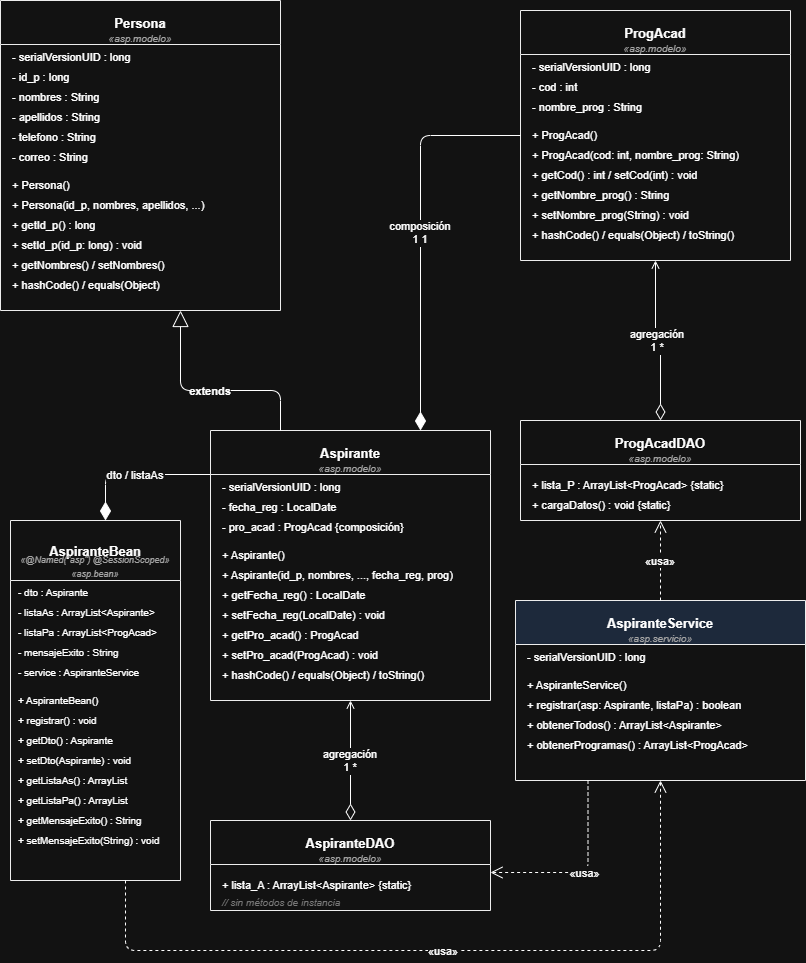

The diagram above was exported from draw.io. Its source (the exported page's mxGraphModel, read from the mxfile embedded in the PNG):
<mxGraphModel dx="2054" dy="1057" grid="1" gridSize="10" guides="1" tooltips="1" connect="1" arrows="1" fold="1" page="1" pageScale="1" pageWidth="827" pageHeight="1169" math="0" shadow="0">
  <root>
    <mxCell id="0" />
    <mxCell id="1" parent="0" />
    <mxCell id="PER_h" parent="1" style="swimlane;fontStyle=1;align=center;startSize=44;fontSize=13;fillColor=#ffffff;strokeColor=#000000;" value="Persona" vertex="1">
      <mxGeometry height="310" width="280" y="30" as="geometry" />
    </mxCell>
    <mxCell id="PER_pkg" parent="PER_h" style="text;strokeColor=none;fillColor=none;align=center;fontSize=10;fontStyle=2;fontColor=#555555;" value="«asp.modelo»" vertex="1">
      <mxGeometry height="18" width="280" y="26" as="geometry" />
    </mxCell>
    <mxCell id="PER_a1" parent="PER_h" style="text;strokeColor=none;fillColor=none;align=left;spacingLeft=10;fontSize=11;" value="- serialVersionUID : long" vertex="1">
      <mxGeometry height="20" width="280" y="44" as="geometry" />
    </mxCell>
    <mxCell id="PER_a2" parent="PER_h" style="text;strokeColor=none;fillColor=none;align=left;spacingLeft=10;fontSize=11;" value="- id_p : long" vertex="1">
      <mxGeometry height="20" width="280" y="64" as="geometry" />
    </mxCell>
    <mxCell id="PER_a3" parent="PER_h" style="text;strokeColor=none;fillColor=none;align=left;spacingLeft=10;fontSize=11;" value="- nombres : String" vertex="1">
      <mxGeometry height="20" width="280" y="84" as="geometry" />
    </mxCell>
    <mxCell id="PER_a4" parent="PER_h" style="text;strokeColor=none;fillColor=none;align=left;spacingLeft=10;fontSize=11;" value="- apellidos : String" vertex="1">
      <mxGeometry height="20" width="280" y="104" as="geometry" />
    </mxCell>
    <mxCell id="PER_a5" parent="PER_h" style="text;strokeColor=none;fillColor=none;align=left;spacingLeft=10;fontSize=11;" value="- telefono : String" vertex="1">
      <mxGeometry height="20" width="280" y="124" as="geometry" />
    </mxCell>
    <mxCell id="PER_a6" parent="PER_h" style="text;strokeColor=none;fillColor=none;align=left;spacingLeft=10;fontSize=11;" value="- correo : String" vertex="1">
      <mxGeometry height="20" width="280" y="144" as="geometry" />
    </mxCell>
    <mxCell id="PER_sep" parent="PER_h" style="line;" value="">
      <mxGeometry height="8" width="280" y="166" as="geometry" />
    </mxCell>
    <mxCell id="PER_m1" parent="PER_h" style="text;strokeColor=none;fillColor=none;align=left;spacingLeft=10;fontSize=11;" value="+ Persona()" vertex="1">
      <mxGeometry height="20" width="280" y="172" as="geometry" />
    </mxCell>
    <mxCell id="PER_m2" parent="PER_h" style="text;strokeColor=none;fillColor=none;align=left;spacingLeft=10;fontSize=11;" value="+ Persona(id_p, nombres, apellidos, ...)" vertex="1">
      <mxGeometry height="20" width="280" y="192" as="geometry" />
    </mxCell>
    <mxCell id="PER_m3" parent="PER_h" style="text;strokeColor=none;fillColor=none;align=left;spacingLeft=10;fontSize=11;" value="+ getId_p() : long" vertex="1">
      <mxGeometry height="20" width="280" y="212" as="geometry" />
    </mxCell>
    <mxCell id="PER_m4" parent="PER_h" style="text;strokeColor=none;fillColor=none;align=left;spacingLeft=10;fontSize=11;" value="+ setId_p(id_p: long) : void" vertex="1">
      <mxGeometry height="20" width="280" y="232" as="geometry" />
    </mxCell>
    <mxCell id="PER_m5" parent="PER_h" style="text;strokeColor=none;fillColor=none;align=left;spacingLeft=10;fontSize=11;" value="+ getNombres() / setNombres()" vertex="1">
      <mxGeometry height="20" width="280" y="252" as="geometry" />
    </mxCell>
    <mxCell id="PER_m6" parent="PER_h" style="text;strokeColor=none;fillColor=none;align=left;spacingLeft=10;fontSize=11;" value="+ hashCode() / equals(Object)" vertex="1">
      <mxGeometry height="20" width="280" y="272" as="geometry" />
    </mxCell>
    <mxCell id="PA_h" parent="1" style="swimlane;fontStyle=1;align=center;startSize=44;fontSize=13;fillColor=#ffffff;strokeColor=#000000;" value="ProgAcad" vertex="1">
      <mxGeometry height="250" width="270" x="520" y="40" as="geometry" />
    </mxCell>
    <mxCell id="PA_pkg" parent="PA_h" style="text;strokeColor=none;fillColor=none;align=center;fontSize=10;fontStyle=2;fontColor=#555555;" value="«asp.modelo»" vertex="1">
      <mxGeometry height="18" width="270" y="26" as="geometry" />
    </mxCell>
    <mxCell id="PA_a1" parent="PA_h" style="text;strokeColor=none;fillColor=none;align=left;spacingLeft=10;fontSize=11;" value="- serialVersionUID : long" vertex="1">
      <mxGeometry height="20" width="270" y="44" as="geometry" />
    </mxCell>
    <mxCell id="PA_a2" parent="PA_h" style="text;strokeColor=none;fillColor=none;align=left;spacingLeft=10;fontSize=11;" value="- cod : int" vertex="1">
      <mxGeometry height="20" width="270" y="64" as="geometry" />
    </mxCell>
    <mxCell id="PA_a3" parent="PA_h" style="text;strokeColor=none;fillColor=none;align=left;spacingLeft=10;fontSize=11;" value="- nombre_prog : String" vertex="1">
      <mxGeometry height="20" width="270" y="84" as="geometry" />
    </mxCell>
    <mxCell id="PA_sep" parent="PA_h" style="line;" value="">
      <mxGeometry height="8" width="270" y="106" as="geometry" />
    </mxCell>
    <mxCell id="PA_m1" parent="PA_h" style="text;strokeColor=none;fillColor=none;align=left;spacingLeft=10;fontSize=11;" value="+ ProgAcad()" vertex="1">
      <mxGeometry height="20" width="270" y="112" as="geometry" />
    </mxCell>
    <mxCell id="PA_m2" parent="PA_h" style="text;strokeColor=none;fillColor=none;align=left;spacingLeft=10;fontSize=11;" value="+ ProgAcad(cod: int, nombre_prog: String)" vertex="1">
      <mxGeometry height="20" width="270" y="132" as="geometry" />
    </mxCell>
    <mxCell id="PA_m3" parent="PA_h" style="text;strokeColor=none;fillColor=none;align=left;spacingLeft=10;fontSize=11;" value="+ getCod() : int / setCod(int) : void" vertex="1">
      <mxGeometry height="20" width="270" y="152" as="geometry" />
    </mxCell>
    <mxCell id="PA_m4" parent="PA_h" style="text;strokeColor=none;fillColor=none;align=left;spacingLeft=10;fontSize=11;" value="+ getNombre_prog() : String" vertex="1">
      <mxGeometry height="20" width="270" y="172" as="geometry" />
    </mxCell>
    <mxCell id="PA_m5" parent="PA_h" style="text;strokeColor=none;fillColor=none;align=left;spacingLeft=10;fontSize=11;" value="+ setNombre_prog(String) : void" vertex="1">
      <mxGeometry height="20" width="270" y="192" as="geometry" />
    </mxCell>
    <mxCell id="PA_m6" parent="PA_h" style="text;strokeColor=none;fillColor=none;align=left;spacingLeft=10;fontSize=11;" value="+ hashCode() / equals(Object) / toString()" vertex="1">
      <mxGeometry height="20" width="270" y="212" as="geometry" />
    </mxCell>
    <mxCell id="ASP_h" parent="1" style="swimlane;fontStyle=1;align=center;startSize=44;fontSize=13;fillColor=#ffffff;strokeColor=#000000;" value="Aspirante" vertex="1">
      <mxGeometry height="270" width="280" x="210" y="460" as="geometry" />
    </mxCell>
    <mxCell id="ASP_pkg" parent="ASP_h" style="text;strokeColor=none;fillColor=none;align=center;fontSize=10;fontStyle=2;fontColor=#555555;" value="«asp.modelo»" vertex="1">
      <mxGeometry height="18" width="280" y="26" as="geometry" />
    </mxCell>
    <mxCell id="ASP_a1" parent="ASP_h" style="text;strokeColor=none;fillColor=none;align=left;spacingLeft=10;fontSize=11;" value="- serialVersionUID : long" vertex="1">
      <mxGeometry height="20" width="280" y="44" as="geometry" />
    </mxCell>
    <mxCell id="ASP_a2" parent="ASP_h" style="text;strokeColor=none;fillColor=none;align=left;spacingLeft=10;fontSize=11;" value="- fecha_reg : LocalDate" vertex="1">
      <mxGeometry height="20" width="280" y="64" as="geometry" />
    </mxCell>
    <mxCell id="ASP_a3" parent="ASP_h" style="text;strokeColor=none;fillColor=none;align=left;spacingLeft=10;fontSize=11;" value="- pro_acad : ProgAcad   {composición}" vertex="1">
      <mxGeometry height="20" width="280" y="84" as="geometry" />
    </mxCell>
    <mxCell id="ASP_sep" parent="ASP_h" style="line;" value="">
      <mxGeometry height="8" width="280" y="106" as="geometry" />
    </mxCell>
    <mxCell id="ASP_m1" parent="ASP_h" style="text;strokeColor=none;fillColor=none;align=left;spacingLeft=10;fontSize=11;" value="+ Aspirante()" vertex="1">
      <mxGeometry height="20" width="280" y="112" as="geometry" />
    </mxCell>
    <mxCell id="ASP_m2" parent="ASP_h" style="text;strokeColor=none;fillColor=none;align=left;spacingLeft=10;fontSize=11;" value="+ Aspirante(id_p, nombres, ..., fecha_reg, prog)" vertex="1">
      <mxGeometry height="20" width="280" y="132" as="geometry" />
    </mxCell>
    <mxCell id="ASP_m3" parent="ASP_h" style="text;strokeColor=none;fillColor=none;align=left;spacingLeft=10;fontSize=11;" value="+ getFecha_reg() : LocalDate" vertex="1">
      <mxGeometry height="20" width="280" y="152" as="geometry" />
    </mxCell>
    <mxCell id="ASP_m4" parent="ASP_h" style="text;strokeColor=none;fillColor=none;align=left;spacingLeft=10;fontSize=11;" value="+ setFecha_reg(LocalDate) : void" vertex="1">
      <mxGeometry height="20" width="280" y="172" as="geometry" />
    </mxCell>
    <mxCell id="ASP_m5" parent="ASP_h" style="text;strokeColor=none;fillColor=none;align=left;spacingLeft=10;fontSize=11;" value="+ getPro_acad() : ProgAcad" vertex="1">
      <mxGeometry height="20" width="280" y="192" as="geometry" />
    </mxCell>
    <mxCell id="ASP_m6" parent="ASP_h" style="text;strokeColor=none;fillColor=none;align=left;spacingLeft=10;fontSize=11;" value="+ setPro_acad(ProgAcad) : void" vertex="1">
      <mxGeometry height="20" width="280" y="212" as="geometry" />
    </mxCell>
    <mxCell id="ASP_m7" parent="ASP_h" style="text;strokeColor=none;fillColor=none;align=left;spacingLeft=10;fontSize=11;" value="+ hashCode() / equals(Object) / toString()" vertex="1">
      <mxGeometry height="20" width="280" y="232" as="geometry" />
    </mxCell>
    <mxCell id="ADAO_h" parent="1" style="swimlane;fontStyle=1;align=center;startSize=44;fontSize=13;fillColor=#ffffff;strokeColor=#000000;" value="AspiranteDAO" vertex="1">
      <mxGeometry height="90" width="280" x="210" y="850" as="geometry" />
    </mxCell>
    <mxCell id="ADAO_pkg" parent="ADAO_h" style="text;strokeColor=none;fillColor=none;align=center;fontSize=10;fontStyle=2;fontColor=#555555;" value="«asp.modelo»" vertex="1">
      <mxGeometry height="18" width="280" y="26" as="geometry" />
    </mxCell>
    <mxCell id="ADAO_sep" parent="ADAO_h" style="line;" value="">
      <mxGeometry height="8" width="280" y="44" as="geometry" />
    </mxCell>
    <mxCell id="ADAO_a1" parent="ADAO_h" style="text;strokeColor=none;fillColor=none;align=left;spacingLeft=10;fontSize=11;" value="+ lista_A : ArrayList&lt;Aspirante&gt;  {static}" vertex="1">
      <mxGeometry height="20" width="280" y="52" as="geometry" />
    </mxCell>
    <mxCell id="ADAO_note" parent="ADAO_h" style="text;strokeColor=none;fillColor=none;align=left;spacingLeft=10;fontSize=10;fontStyle=2;fontColor=#888888;" value="// sin métodos de instancia" vertex="1">
      <mxGeometry height="18" width="280" y="70" as="geometry" />
    </mxCell>
    <mxCell id="PDAO_h" parent="1" style="swimlane;fontStyle=1;align=center;startSize=44;fontSize=13;fillColor=#ffffff;strokeColor=#000000;" value="ProgAcadDAO" vertex="1">
      <mxGeometry height="100" width="280" x="520" y="450" as="geometry" />
    </mxCell>
    <mxCell id="PDAO_pkg" parent="PDAO_h" style="text;strokeColor=none;fillColor=none;align=center;fontSize=10;fontStyle=2;fontColor=#555555;" value="«asp.modelo»" vertex="1">
      <mxGeometry height="18" width="280" y="26" as="geometry" />
    </mxCell>
    <mxCell id="PDAO_sep" parent="PDAO_h" style="line;" value="">
      <mxGeometry height="8" width="280" y="44" as="geometry" />
    </mxCell>
    <mxCell id="PDAO_a1" parent="PDAO_h" style="text;strokeColor=none;fillColor=none;align=left;spacingLeft=10;fontSize=11;" value="+ lista_P : ArrayList&lt;ProgAcad&gt;  {static}" vertex="1">
      <mxGeometry height="20" width="280" y="52" as="geometry" />
    </mxCell>
    <mxCell id="PDAO_m1" parent="PDAO_h" style="text;strokeColor=none;fillColor=none;align=left;spacingLeft=10;fontSize=11;" value="+ cargaDatos() : void  {static}" vertex="1">
      <mxGeometry height="20" width="280" y="72" as="geometry" />
    </mxCell>
    <mxCell id="ASVC_h" parent="1" style="swimlane;fontStyle=1;align=center;startSize=44;fontSize=13;fillColor=#dae8fc;strokeColor=#000000;" value="AspiranteService" vertex="1">
      <mxGeometry height="180" width="290" x="515" y="630" as="geometry" />
    </mxCell>
    <mxCell id="ASVC_pkg" parent="ASVC_h" style="text;strokeColor=none;fillColor=none;align=center;fontSize=10;fontStyle=2;fontColor=#555555;" value="«asp.servicio»" vertex="1">
      <mxGeometry height="18" width="290" y="26" as="geometry" />
    </mxCell>
    <mxCell id="ASVC_a1" parent="ASVC_h" style="text;strokeColor=none;fillColor=none;align=left;spacingLeft=10;fontSize=11;" value="- serialVersionUID : long" vertex="1">
      <mxGeometry height="20" width="290" y="44" as="geometry" />
    </mxCell>
    <mxCell id="ASVC_sep" parent="ASVC_h" style="line;" value="">
      <mxGeometry height="8" width="290" y="66" as="geometry" />
    </mxCell>
    <mxCell id="ASVC_m1" parent="ASVC_h" style="text;strokeColor=none;fillColor=none;align=left;spacingLeft=10;fontSize=11;" value="+ AspiranteService()" vertex="1">
      <mxGeometry height="20" width="290" y="72" as="geometry" />
    </mxCell>
    <mxCell id="ASVC_m2" parent="ASVC_h" style="text;strokeColor=none;fillColor=none;align=left;spacingLeft=10;fontSize=11;" value="+ registrar(asp: Aspirante, listaPa) : boolean" vertex="1">
      <mxGeometry height="20" width="290" y="92" as="geometry" />
    </mxCell>
    <mxCell id="ASVC_m3" parent="ASVC_h" style="text;strokeColor=none;fillColor=none;align=left;spacingLeft=10;fontSize=11;" value="+ obtenerTodos() : ArrayList&lt;Aspirante&gt;" vertex="1">
      <mxGeometry height="20" width="290" y="112" as="geometry" />
    </mxCell>
    <mxCell id="ASVC_m4" parent="ASVC_h" style="text;strokeColor=none;fillColor=none;align=left;spacingLeft=10;fontSize=11;" value="+ obtenerProgramas() : ArrayList&lt;ProgAcad&gt;" vertex="1">
      <mxGeometry height="20" width="290" y="132" as="geometry" />
    </mxCell>
    <mxCell id="ABEAN_h" parent="1" style="swimlane;fontStyle=1;align=center;startSize=60;fontSize=13;fillColor=#ffffff;strokeColor=#000000;" value="AspiranteBean" vertex="1">
      <mxGeometry height="360" width="170" x="10" y="550" as="geometry" />
    </mxCell>
    <mxCell id="ABEAN_st" parent="ABEAN_h" style="text;strokeColor=none;fillColor=none;align=center;fontSize=9;fontStyle=2;fontColor=#555555;" value="«@Named(&quot;asp&quot;) @SessionScoped»" vertex="1">
      <mxGeometry height="14" width="170" y="28" as="geometry" />
    </mxCell>
    <mxCell id="ABEAN_pkg" parent="ABEAN_h" style="text;strokeColor=none;fillColor=none;align=center;fontSize=9;fontStyle=2;fontColor=#555555;" value="«asp.bean»" vertex="1">
      <mxGeometry height="14" width="170" y="42" as="geometry" />
    </mxCell>
    <mxCell id="ABEAN_a1" parent="ABEAN_h" style="text;strokeColor=none;fillColor=none;align=left;spacingLeft=6;fontSize=10;" value="- dto : Aspirante" vertex="1">
      <mxGeometry height="20" width="170" y="60" as="geometry" />
    </mxCell>
    <mxCell id="ABEAN_a2" parent="ABEAN_h" style="text;strokeColor=none;fillColor=none;align=left;spacingLeft=6;fontSize=10;" value="- listaAs : ArrayList&lt;Aspirante&gt;" vertex="1">
      <mxGeometry height="20" width="170" y="80" as="geometry" />
    </mxCell>
    <mxCell id="ABEAN_a3" parent="ABEAN_h" style="text;strokeColor=none;fillColor=none;align=left;spacingLeft=6;fontSize=10;" value="- listaPa : ArrayList&lt;ProgAcad&gt;" vertex="1">
      <mxGeometry height="20" width="170" y="100" as="geometry" />
    </mxCell>
    <mxCell id="ABEAN_a4" parent="ABEAN_h" style="text;strokeColor=none;fillColor=none;align=left;spacingLeft=6;fontSize=10;" value="- mensajeExito : String" vertex="1">
      <mxGeometry height="20" width="170" y="120" as="geometry" />
    </mxCell>
    <mxCell id="ABEAN_a5" parent="ABEAN_h" style="text;strokeColor=none;fillColor=none;align=left;spacingLeft=6;fontSize=10;" value="- service : AspiranteService" vertex="1">
      <mxGeometry height="20" width="170" y="140" as="geometry" />
    </mxCell>
    <mxCell id="ABEAN_sep" parent="ABEAN_h" style="line;" value="">
      <mxGeometry height="8" width="170" y="162" as="geometry" />
    </mxCell>
    <mxCell id="ABEAN_m1" parent="ABEAN_h" style="text;strokeColor=none;fillColor=none;align=left;spacingLeft=6;fontSize=10;" value="+ AspiranteBean()" vertex="1">
      <mxGeometry height="20" width="170" y="168" as="geometry" />
    </mxCell>
    <mxCell id="ABEAN_m2" parent="ABEAN_h" style="text;strokeColor=none;fillColor=none;align=left;spacingLeft=6;fontSize=10;" value="+ registrar() : void" vertex="1">
      <mxGeometry height="20" width="170" y="188" as="geometry" />
    </mxCell>
    <mxCell id="ABEAN_m3" parent="ABEAN_h" style="text;strokeColor=none;fillColor=none;align=left;spacingLeft=6;fontSize=10;" value="+ getDto() : Aspirante" vertex="1">
      <mxGeometry height="20" width="170" y="208" as="geometry" />
    </mxCell>
    <mxCell id="ABEAN_m4" parent="ABEAN_h" style="text;strokeColor=none;fillColor=none;align=left;spacingLeft=6;fontSize=10;" value="+ setDto(Aspirante) : void" vertex="1">
      <mxGeometry height="20" width="170" y="228" as="geometry" />
    </mxCell>
    <mxCell id="ABEAN_m5" parent="ABEAN_h" style="text;strokeColor=none;fillColor=none;align=left;spacingLeft=6;fontSize=10;" value="+ getListaAs() : ArrayList" vertex="1">
      <mxGeometry height="20" width="170" y="248" as="geometry" />
    </mxCell>
    <mxCell id="ABEAN_m6" parent="ABEAN_h" style="text;strokeColor=none;fillColor=none;align=left;spacingLeft=6;fontSize=10;" value="+ getListaPa() : ArrayList" vertex="1">
      <mxGeometry height="20" width="170" y="268" as="geometry" />
    </mxCell>
    <mxCell id="ABEAN_m7" parent="ABEAN_h" style="text;strokeColor=none;fillColor=none;align=left;spacingLeft=6;fontSize=10;" value="+ getMensajeExito() : String" vertex="1">
      <mxGeometry height="20" width="170" y="288" as="geometry" />
    </mxCell>
    <mxCell id="ABEAN_m8" parent="ABEAN_h" style="text;strokeColor=none;fillColor=none;align=left;spacingLeft=6;fontSize=10;" value="+ setMensajeExito(String) : void" vertex="1">
      <mxGeometry height="20" width="170" y="308" as="geometry" />
    </mxCell>
    <mxCell id="R1" edge="1" parent="1" source="ASP_h" style="edgeStyle=orthogonalEdgeStyle;endArrow=block;endFill=0;endSize=14;fontSize=11;fontStyle=1;exitX=0.25;exitY=0;exitDx=0;exitDy=0;" target="PER_h" value="extends">
      <mxGeometry relative="1" as="geometry">
        <Array as="points">
          <mxPoint x="280" y="420" />
          <mxPoint x="180" y="420" />
        </Array>
      </mxGeometry>
    </mxCell>
    <mxCell id="R2" edge="1" parent="1" source="ASP_h" style="edgeStyle=orthogonalEdgeStyle;endArrow=none;startArrow=diamondThin;startFill=1;startSize=16;fontSize=11;exitX=0.75;exitY=0;exitDx=0;exitDy=0;" target="PA_h" value="composición&#10;1                   1">
      <mxGeometry relative="1" as="geometry">
        <Array as="points">
          <mxPoint x="420" y="165" />
        </Array>
      </mxGeometry>
    </mxCell>
    <mxCell id="R3" edge="1" parent="1" source="ADAO_h" style="edgeStyle=orthogonalEdgeStyle;endArrow=open;startArrow=diamondThin;startFill=0;startSize=14;fontSize=11;" target="ASP_h" value="agregación&#10;1                *">
      <mxGeometry relative="1" as="geometry" />
    </mxCell>
    <mxCell id="R4" edge="1" parent="1" source="PDAO_h" style="edgeStyle=orthogonalEdgeStyle;endArrow=open;startArrow=diamondThin;startFill=0;startSize=14;fontSize=11;" target="PA_h" value="agregación&#10;1                *">
      <mxGeometry relative="1" as="geometry" />
    </mxCell>
    <mxCell id="R5" edge="1" parent="1" source="ABEAN_h" style="edgeStyle=orthogonalEdgeStyle;endArrow=open;endFill=0;endSize=10;dashed=1;fontSize=11;" target="ASVC_h" value="«usa»">
      <mxGeometry relative="1" as="geometry">
        <Array as="points">
          <mxPoint x="125" y="980" />
          <mxPoint x="660" y="980" />
        </Array>
      </mxGeometry>
    </mxCell>
    <mxCell id="R6" edge="1" parent="1" source="ASVC_h" style="edgeStyle=orthogonalEdgeStyle;endArrow=open;endFill=0;endSize=10;dashed=1;fontSize=11;exitX=0.25;exitY=1;exitDx=0;exitDy=0;entryX=1;entryY=0;entryDx=0;entryDy=0;" target="ADAO_a1" value="«usa»">
      <mxGeometry relative="1" as="geometry">
        <Array as="points">
          <mxPoint x="587" y="902" />
        </Array>
      </mxGeometry>
    </mxCell>
    <mxCell id="R7" edge="1" parent="1" source="ASVC_h" style="edgeStyle=orthogonalEdgeStyle;endArrow=open;endFill=0;endSize=10;dashed=1;fontSize=11;" target="PDAO_h" value="«usa»">
      <mxGeometry relative="1" as="geometry" />
    </mxCell>
    <mxCell id="R8" edge="1" parent="1" source="ABEAN_h" style="edgeStyle=orthogonalEdgeStyle;endArrow=none;startArrow=diamondThin;startFill=1;startSize=16;fontSize=11;entryX=0;entryY=0;entryDx=0;entryDy=0;" target="ASP_a1" value="dto / listaAs">
      <mxGeometry relative="1" as="geometry">
        <Array as="points">
          <mxPoint x="105" y="504" />
        </Array>
      </mxGeometry>
    </mxCell>
  </root>
</mxGraphModel>